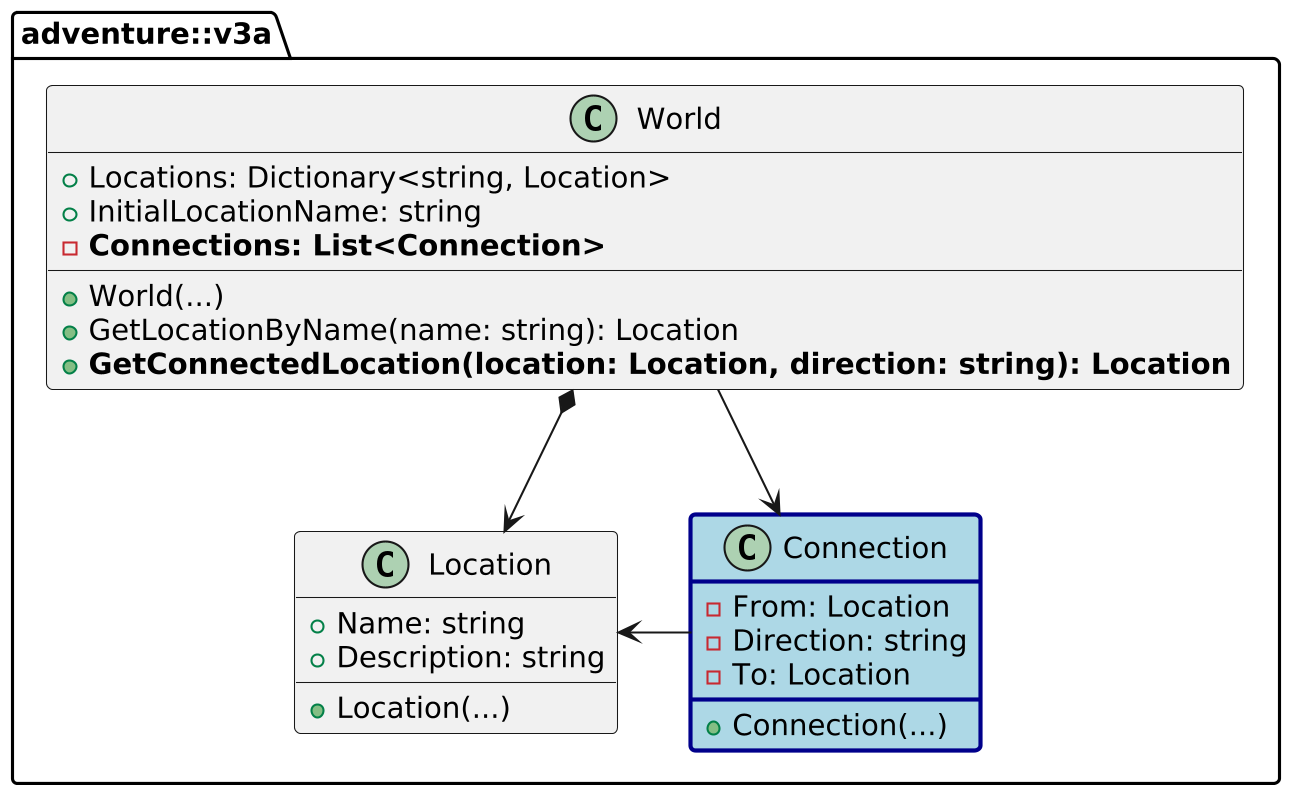

The diagram above was rendered by PlantUML. Its source (embedded in the PNG):
@startuml adventure-v3a-overview
skinparamlocked dpi 200

namespace adventure::v3a {
    class Location {
        +Name: string
        +Description: string
        +Location(...)
    }

    class Connection #line.bold:DarkBlue;back:lightblue {
        -From: Location
        -Direction: string
        -To: Location
        +Connection(...)
    }

    class World {
        +Locations: Dictionary<string, Location>
        +InitialLocationName: string
        -<b>Connections: List<Connection></b>
        +World(...)
        +GetLocationByName(name: string): Location
        +<b>GetConnectedLocation(location: Location, direction: string): Location</b>
    }

    World -> Connection
    Location <- Connection
    World *--> Location
}
@enduml